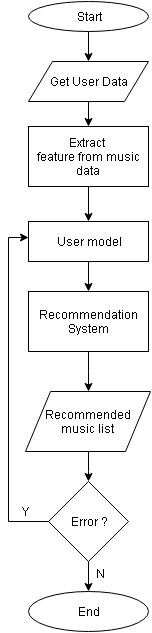

The diagram above was exported from draw.io. Its source (the exported page's mxGraphModel, read from the mxfile embedded in the PNG):
<mxGraphModel dx="866" dy="453" grid="1" gridSize="10" guides="1" tooltips="1" connect="1" arrows="1" fold="1" page="1" pageScale="1" pageWidth="850" pageHeight="1100" math="0" shadow="0">
  <root>
    <mxCell id="0" />
    <mxCell id="1" parent="0" />
    <mxCell id="40dd6edec1546764-4" value="Start" style="ellipse;whiteSpace=wrap;html=1;" vertex="1" parent="1">
      <mxGeometry x="420" y="40" width="120" height="30" as="geometry" />
    </mxCell>
    <mxCell id="40dd6edec1546764-5" value="Get User Data" style="shape=parallelogram;whiteSpace=wrap;html=1;" vertex="1" parent="1">
      <mxGeometry x="420" y="100" width="120" height="40" as="geometry" />
    </mxCell>
    <mxCell id="40dd6edec1546764-7" value="Extract&amp;nbsp;&lt;div&gt;feature from music data&lt;/div&gt;" style="whiteSpace=wrap;html=1;" vertex="1" parent="1">
      <mxGeometry x="420" y="165" width="120" height="60" as="geometry" />
    </mxCell>
    <mxCell id="40dd6edec1546764-9" value="User model" style="whiteSpace=wrap;html=1;" vertex="1" parent="1">
      <mxGeometry x="420" y="260" width="120" height="40" as="geometry" />
    </mxCell>
    <mxCell id="40dd6edec1546764-10" value="Recommendation System" style="whiteSpace=wrap;html=1;" vertex="1" parent="1">
      <mxGeometry x="420" y="330" width="120" height="60" as="geometry" />
    </mxCell>
    <mxCell id="40dd6edec1546764-11" value="Error ?" style="rhombus;whiteSpace=wrap;html=1;" vertex="1" parent="1">
      <mxGeometry x="440" y="520" width="80" height="80" as="geometry" />
    </mxCell>
    <mxCell id="40dd6edec1546764-12" value="Recommended music list" style="shape=parallelogram;whiteSpace=wrap;html=1;" vertex="1" parent="1">
      <mxGeometry x="417" y="430" width="125" height="60" as="geometry" />
    </mxCell>
    <mxCell id="40dd6edec1546764-13" style="edgeStyle=orthogonalEdgeStyle;rounded=0;html=1;jettySize=auto;orthogonalLoop=1;" edge="1" parent="1" source="40dd6edec1546764-12" target="40dd6edec1546764-11">
      <mxGeometry relative="1" as="geometry" />
    </mxCell>
    <mxCell id="40dd6edec1546764-14" style="edgeStyle=orthogonalEdgeStyle;rounded=0;html=1;entryX=0;entryY=0.4;entryPerimeter=0;jettySize=auto;orthogonalLoop=1;" edge="1" parent="1" source="40dd6edec1546764-11" target="40dd6edec1546764-9">
      <mxGeometry relative="1" as="geometry">
        <Array as="points">
          <mxPoint x="400" y="560" />
          <mxPoint x="400" y="276" />
        </Array>
      </mxGeometry>
    </mxCell>
    <mxCell id="40dd6edec1546764-15" style="edgeStyle=orthogonalEdgeStyle;rounded=0;html=1;jettySize=auto;orthogonalLoop=1;" edge="1" parent="1" source="40dd6edec1546764-4" target="40dd6edec1546764-5">
      <mxGeometry relative="1" as="geometry" />
    </mxCell>
    <mxCell id="40dd6edec1546764-16" style="edgeStyle=orthogonalEdgeStyle;rounded=0;html=1;jettySize=auto;orthogonalLoop=1;" edge="1" parent="1" source="40dd6edec1546764-5" target="40dd6edec1546764-7">
      <mxGeometry relative="1" as="geometry" />
    </mxCell>
    <mxCell id="40dd6edec1546764-17" style="edgeStyle=orthogonalEdgeStyle;rounded=0;html=1;jettySize=auto;orthogonalLoop=1;" edge="1" parent="1" source="40dd6edec1546764-7" target="40dd6edec1546764-9">
      <mxGeometry relative="1" as="geometry" />
    </mxCell>
    <mxCell id="40dd6edec1546764-18" style="edgeStyle=orthogonalEdgeStyle;rounded=0;html=1;jettySize=auto;orthogonalLoop=1;" edge="1" parent="1" source="40dd6edec1546764-9" target="40dd6edec1546764-10">
      <mxGeometry relative="1" as="geometry" />
    </mxCell>
    <mxCell id="40dd6edec1546764-21" value="End" style="ellipse;whiteSpace=wrap;html=1;" vertex="1" parent="1">
      <mxGeometry x="420" y="630" width="120" height="40" as="geometry" />
    </mxCell>
    <mxCell id="40dd6edec1546764-23" style="edgeStyle=orthogonalEdgeStyle;rounded=0;html=1;jettySize=auto;orthogonalLoop=1;" edge="1" parent="1" source="40dd6edec1546764-11" target="40dd6edec1546764-21">
      <mxGeometry relative="1" as="geometry" />
    </mxCell>
    <mxCell id="40dd6edec1546764-24" style="edgeStyle=orthogonalEdgeStyle;rounded=0;html=1;jettySize=auto;orthogonalLoop=1;" edge="1" parent="1" source="40dd6edec1546764-10" target="40dd6edec1546764-12">
      <mxGeometry relative="1" as="geometry" />
    </mxCell>
    <mxCell id="40dd6edec1546764-25" value="Y" style="text;html=1;strokeColor=none;fillColor=none;align=center;verticalAlign=middle;whiteSpace=wrap;" vertex="1" parent="1">
      <mxGeometry x="396" y="540" width="40" height="20" as="geometry" />
    </mxCell>
    <mxCell id="40dd6edec1546764-26" value="N" style="text;html=1;strokeColor=none;fillColor=none;align=center;verticalAlign=middle;whiteSpace=wrap;" vertex="1" parent="1">
      <mxGeometry x="471" y="602" width="40" height="20" as="geometry" />
    </mxCell>
  </root>
</mxGraphModel>